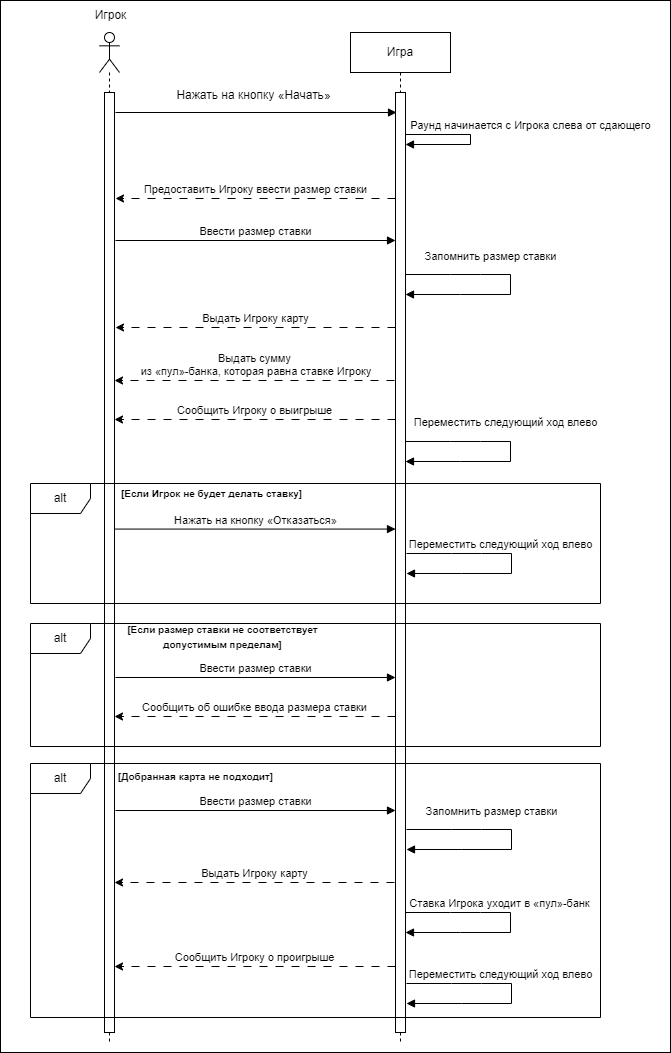

The diagram above was exported from draw.io. Its source (the exported page's mxGraphModel, read from the mxfile embedded in the PNG):
<mxGraphModel dx="1002" dy="575" grid="1" gridSize="10" guides="1" tooltips="1" connect="1" arrows="1" fold="1" page="1" pageScale="1" pageWidth="1169" pageHeight="1654" math="0" shadow="0">
  <root>
    <mxCell id="0" />
    <mxCell id="1" parent="0" />
    <mxCell id="ac0b_HEIPLoAb54fdT4--8" value="" style="rounded=0;whiteSpace=wrap;html=1;" parent="1" vertex="1">
      <mxGeometry x="210" y="48" width="670" height="1052" as="geometry" />
    </mxCell>
    <mxCell id="lBXPb-Ign8r6802QLGvo-1" value="" style="shape=umlLifeline;perimeter=lifelinePerimeter;whiteSpace=wrap;html=1;container=1;dropTarget=0;collapsible=0;recursiveResize=0;outlineConnect=0;portConstraint=eastwest;newEdgeStyle={&quot;curved&quot;:0,&quot;rounded&quot;:0};participant=umlActor;" parent="1" vertex="1">
      <mxGeometry x="309" y="80" width="20" height="1010" as="geometry" />
    </mxCell>
    <mxCell id="lBXPb-Ign8r6802QLGvo-4" value="" style="html=1;points=[[0,0,0,0,5],[0,1,0,0,-5],[1,0,0,0,5],[1,1,0,0,-5]];perimeter=orthogonalPerimeter;outlineConnect=0;targetShapes=umlLifeline;portConstraint=eastwest;newEdgeStyle={&quot;curved&quot;:0,&quot;rounded&quot;:0};" parent="lBXPb-Ign8r6802QLGvo-1" vertex="1">
      <mxGeometry x="5" y="60" width="10" height="940" as="geometry" />
    </mxCell>
    <mxCell id="lBXPb-Ign8r6802QLGvo-2" value="Игра" style="shape=umlLifeline;perimeter=lifelinePerimeter;whiteSpace=wrap;html=1;container=1;dropTarget=0;collapsible=0;recursiveResize=0;outlineConnect=0;portConstraint=eastwest;newEdgeStyle={&quot;curved&quot;:0,&quot;rounded&quot;:0};" parent="1" vertex="1">
      <mxGeometry x="560" y="80" width="100" height="1010" as="geometry" />
    </mxCell>
    <mxCell id="lBXPb-Ign8r6802QLGvo-5" value="" style="html=1;points=[[0,0,0,0,5],[0,1,0,0,-5],[1,0,0,0,5],[1,1,0,0,-5]];perimeter=orthogonalPerimeter;outlineConnect=0;targetShapes=umlLifeline;portConstraint=eastwest;newEdgeStyle={&quot;curved&quot;:0,&quot;rounded&quot;:0};" parent="lBXPb-Ign8r6802QLGvo-2" vertex="1">
      <mxGeometry x="45" y="60" width="10" height="940" as="geometry" />
    </mxCell>
    <mxCell id="lBXPb-Ign8r6802QLGvo-3" value="Игрок" style="text;html=1;align=center;verticalAlign=middle;resizable=0;points=[];autosize=1;strokeColor=none;fillColor=none;" parent="1" vertex="1">
      <mxGeometry x="290" y="48" width="60" height="30" as="geometry" />
    </mxCell>
    <mxCell id="lBXPb-Ign8r6802QLGvo-6" value="Раунд начинается с Игрока слева от сдающего" style="html=1;verticalAlign=bottom;endArrow=block;curved=0;rounded=0;" parent="1" edge="1">
      <mxGeometry x="-0.0714" y="60" width="80" relative="1" as="geometry">
        <mxPoint x="615" y="182" as="sourcePoint" />
        <mxPoint x="615" y="192" as="targetPoint" />
        <Array as="points">
          <mxPoint x="680" y="182" />
          <mxPoint x="680" y="192" />
        </Array>
        <mxPoint as="offset" />
      </mxGeometry>
    </mxCell>
    <mxCell id="lBXPb-Ign8r6802QLGvo-9" value="Ввести размер ставки" style="html=1;verticalAlign=bottom;endArrow=block;curved=0;rounded=0;endFill=1;" parent="1" edge="1">
      <mxGeometry width="80" relative="1" as="geometry">
        <mxPoint x="325" y="288.0000000000001" as="sourcePoint" />
        <mxPoint x="605" y="288.0000000000001" as="targetPoint" />
      </mxGeometry>
    </mxCell>
    <mxCell id="lBXPb-Ign8r6802QLGvo-10" value="alt" style="shape=umlFrame;whiteSpace=wrap;html=1;pointerEvents=0;" parent="1" vertex="1">
      <mxGeometry x="240" y="531" width="570" height="120" as="geometry" />
    </mxCell>
    <mxCell id="lBXPb-Ign8r6802QLGvo-11" value="&lt;font size=&quot;1&quot; style=&quot;&quot;&gt;&lt;b style=&quot;&quot;&gt;[Если Игрок не будет делать ставку]&lt;/b&gt;&lt;/font&gt;" style="text;html=1;align=center;verticalAlign=middle;resizable=0;points=[];autosize=1;strokeColor=none;fillColor=none;" parent="1" vertex="1">
      <mxGeometry x="321" y="526" width="200" height="30" as="geometry" />
    </mxCell>
    <mxCell id="lBXPb-Ign8r6802QLGvo-12" value="Нажать на кнопку «Отказаться»" style="html=1;verticalAlign=bottom;endArrow=block;curved=0;rounded=0;" parent="1" edge="1">
      <mxGeometry width="80" relative="1" as="geometry">
        <mxPoint x="325" y="576.5700000000002" as="sourcePoint" />
        <mxPoint x="605" y="576.5700000000002" as="targetPoint" />
      </mxGeometry>
    </mxCell>
    <mxCell id="lBXPb-Ign8r6802QLGvo-13" value="alt" style="shape=umlFrame;whiteSpace=wrap;html=1;pointerEvents=0;" parent="1" vertex="1">
      <mxGeometry x="240" y="671" width="570" height="123" as="geometry" />
    </mxCell>
    <mxCell id="lBXPb-Ign8r6802QLGvo-15" value="&lt;font size=&quot;1&quot; style=&quot;&quot;&gt;&lt;b style=&quot;&quot;&gt;[Если размер ставки не соответствует &lt;br&gt;допустимым пределам]&lt;/b&gt;&lt;/font&gt;" style="text;html=1;align=center;verticalAlign=middle;resizable=0;points=[];autosize=1;strokeColor=none;fillColor=none;" parent="1" vertex="1">
      <mxGeometry x="327" y="664" width="210" height="40" as="geometry" />
    </mxCell>
    <mxCell id="lBXPb-Ign8r6802QLGvo-16" value="Предоставить Игроку ввести размер ставки" style="html=1;verticalAlign=bottom;endArrow=classic;curved=0;rounded=0;dashed=1;dashPattern=8 8;endFill=1;" parent="1" edge="1">
      <mxGeometry width="80" relative="1" as="geometry">
        <mxPoint x="605" y="246.0000000000001" as="sourcePoint" />
        <mxPoint x="325" y="246.0000000000001" as="targetPoint" />
      </mxGeometry>
    </mxCell>
    <mxCell id="lBXPb-Ign8r6802QLGvo-22" value="Выдать Игроку карту" style="html=1;verticalAlign=bottom;endArrow=classic;curved=0;rounded=0;endFill=1;dashed=1;dashPattern=8 8;" parent="1" edge="1">
      <mxGeometry width="80" relative="1" as="geometry">
        <mxPoint x="605" y="375.0000000000001" as="sourcePoint" />
        <mxPoint x="325" y="375.0000000000001" as="targetPoint" />
      </mxGeometry>
    </mxCell>
    <mxCell id="lBXPb-Ign8r6802QLGvo-23" value="alt" style="shape=umlFrame;whiteSpace=wrap;html=1;pointerEvents=0;" parent="1" vertex="1">
      <mxGeometry x="240" y="811" width="570" height="254" as="geometry" />
    </mxCell>
    <mxCell id="lBXPb-Ign8r6802QLGvo-25" value="&lt;font size=&quot;1&quot; style=&quot;&quot;&gt;&lt;b style=&quot;&quot;&gt;[Добранная карта не подходит]&lt;/b&gt;&lt;/font&gt;" style="text;html=1;align=center;verticalAlign=middle;resizable=0;points=[];autosize=1;strokeColor=none;fillColor=none;" parent="1" vertex="1">
      <mxGeometry x="315" y="809" width="180" height="30" as="geometry" />
    </mxCell>
    <mxCell id="lBXPb-Ign8r6802QLGvo-29" value="Запомнить размер ставки" style="html=1;verticalAlign=bottom;endArrow=block;curved=0;rounded=0;endFill=1;" parent="1" edge="1">
      <mxGeometry x="-0.2609" y="9" width="80" relative="1" as="geometry">
        <mxPoint x="615" y="322" as="sourcePoint" />
        <mxPoint x="615" y="342" as="targetPoint" />
        <Array as="points">
          <mxPoint x="660" y="322" />
          <mxPoint x="690" y="322" />
          <mxPoint x="720" y="322" />
          <mxPoint x="720" y="342" />
          <mxPoint x="670" y="342" />
        </Array>
        <mxPoint as="offset" />
      </mxGeometry>
    </mxCell>
    <mxCell id="xQIj1bZJHvlwcdpl8dO1-1" value="Сообщить Игроку о проигрыше" style="html=1;verticalAlign=bottom;endArrow=classic;curved=0;rounded=0;endFill=1;dashed=1;dashPattern=8 8;" parent="1" edge="1">
      <mxGeometry width="80" relative="1" as="geometry">
        <mxPoint x="605" y="1014" as="sourcePoint" />
        <mxPoint x="324" y="1014" as="targetPoint" />
      </mxGeometry>
    </mxCell>
    <mxCell id="xQIj1bZJHvlwcdpl8dO1-4" value="Сообщить Игроку о выигрыше" style="html=1;verticalAlign=bottom;endArrow=classic;curved=0;rounded=0;endFill=1;dashed=1;dashPattern=8 8;" parent="1" edge="1">
      <mxGeometry width="80" relative="1" as="geometry">
        <mxPoint x="605" y="467" as="sourcePoint" />
        <mxPoint x="324" y="467" as="targetPoint" />
      </mxGeometry>
    </mxCell>
    <mxCell id="xQIj1bZJHvlwcdpl8dO1-5" value="Переместить следующий&amp;nbsp;ход влево" style="html=1;verticalAlign=bottom;endArrow=block;curved=0;rounded=0;endFill=1;" parent="1" edge="1">
      <mxGeometry x="-0.1826" width="80" relative="1" as="geometry">
        <mxPoint x="616" y="1031" as="sourcePoint" />
        <mxPoint x="616" y="1051" as="targetPoint" />
        <Array as="points">
          <mxPoint x="661" y="1031" />
          <mxPoint x="691" y="1031" />
          <mxPoint x="721" y="1031" />
          <mxPoint x="721" y="1051" />
          <mxPoint x="671" y="1051" />
        </Array>
        <mxPoint as="offset" />
      </mxGeometry>
    </mxCell>
    <mxCell id="xQIj1bZJHvlwcdpl8dO1-6" value="Переместить следующий&amp;nbsp;ход влево" style="html=1;verticalAlign=bottom;endArrow=block;curved=0;rounded=0;endFill=1;" parent="1" edge="1">
      <mxGeometry x="-0.1826" width="80" relative="1" as="geometry">
        <mxPoint x="616" y="601" as="sourcePoint" />
        <mxPoint x="616" y="621" as="targetPoint" />
        <Array as="points">
          <mxPoint x="661" y="601" />
          <mxPoint x="691" y="601" />
          <mxPoint x="721" y="601" />
          <mxPoint x="721" y="621" />
          <mxPoint x="671" y="621" />
        </Array>
        <mxPoint as="offset" />
      </mxGeometry>
    </mxCell>
    <mxCell id="ac0b_HEIPLoAb54fdT4--1" value="" style="endArrow=block;html=1;rounded=0;endFill=1;" parent="1" edge="1">
      <mxGeometry width="50" height="50" relative="1" as="geometry">
        <mxPoint x="325" y="160" as="sourcePoint" />
        <mxPoint x="605.9999999999998" y="160" as="targetPoint" />
      </mxGeometry>
    </mxCell>
    <mxCell id="ac0b_HEIPLoAb54fdT4--2" value="Нажать на кнопку «Начать»" style="text;html=1;align=center;verticalAlign=middle;resizable=0;points=[];autosize=1;strokeColor=none;fillColor=none;" parent="1" vertex="1">
      <mxGeometry x="373" y="128" width="180" height="30" as="geometry" />
    </mxCell>
    <mxCell id="ac0b_HEIPLoAb54fdT4--4" value="Выдать сумму&lt;br&gt;&amp;nbsp;из «пул»-банка, которая равна ставке Игроку" style="html=1;verticalAlign=bottom;endArrow=classic;curved=0;rounded=0;endFill=1;dashed=1;dashPattern=8 8;" parent="1" edge="1">
      <mxGeometry width="80" relative="1" as="geometry">
        <mxPoint x="604" y="428.0000000000001" as="sourcePoint" />
        <mxPoint x="324" y="428.0000000000001" as="targetPoint" />
      </mxGeometry>
    </mxCell>
    <mxCell id="ac0b_HEIPLoAb54fdT4--5" value="Переместить следующий ход влево" style="html=1;verticalAlign=bottom;endArrow=block;curved=0;rounded=0;endFill=1;" parent="1" edge="1">
      <mxGeometry x="-0.087" y="-5" width="80" relative="1" as="geometry">
        <mxPoint x="615" y="489" as="sourcePoint" />
        <mxPoint x="615" y="509" as="targetPoint" />
        <Array as="points">
          <mxPoint x="660" y="489" />
          <mxPoint x="690" y="489" />
          <mxPoint x="720" y="489" />
          <mxPoint x="720" y="509" />
          <mxPoint x="670" y="509" />
        </Array>
        <mxPoint y="-10" as="offset" />
      </mxGeometry>
    </mxCell>
    <mxCell id="ac0b_HEIPLoAb54fdT4--6" value="Сообщить об ошибке ввода размера ставки" style="html=1;verticalAlign=bottom;endArrow=classic;curved=0;rounded=0;endFill=1;dashed=1;dashPattern=8 8;" parent="1" edge="1">
      <mxGeometry width="80" relative="1" as="geometry">
        <mxPoint x="605" y="764" as="sourcePoint" />
        <mxPoint x="324" y="764" as="targetPoint" />
      </mxGeometry>
    </mxCell>
    <mxCell id="ac0b_HEIPLoAb54fdT4--7" value="Ставка Игрока уходит в «пул»-банк" style="html=1;verticalAlign=bottom;endArrow=block;curved=0;rounded=0;endFill=1;" parent="1" edge="1">
      <mxGeometry x="-0.1826" width="80" relative="1" as="geometry">
        <mxPoint x="615" y="960" as="sourcePoint" />
        <mxPoint x="615" y="980" as="targetPoint" />
        <Array as="points">
          <mxPoint x="660" y="960" />
          <mxPoint x="690" y="960" />
          <mxPoint x="720" y="960" />
          <mxPoint x="720" y="980" />
          <mxPoint x="670" y="980" />
        </Array>
        <mxPoint as="offset" />
      </mxGeometry>
    </mxCell>
    <mxCell id="sOu3Kg_5woCHh_69sa0L-1" value="Ввести размер ставки" style="html=1;verticalAlign=bottom;endArrow=block;curved=0;rounded=0;endFill=1;" parent="1" edge="1">
      <mxGeometry width="80" relative="1" as="geometry">
        <mxPoint x="325" y="725.0000000000001" as="sourcePoint" />
        <mxPoint x="605" y="725.0000000000001" as="targetPoint" />
      </mxGeometry>
    </mxCell>
    <mxCell id="sOu3Kg_5woCHh_69sa0L-2" value="Ввести размер ставки" style="html=1;verticalAlign=bottom;endArrow=block;curved=0;rounded=0;endFill=1;" parent="1" edge="1">
      <mxGeometry width="80" relative="1" as="geometry">
        <mxPoint x="325" y="858.0000000000001" as="sourcePoint" />
        <mxPoint x="605" y="858.0000000000001" as="targetPoint" />
        <mxPoint as="offset" />
      </mxGeometry>
    </mxCell>
    <mxCell id="sOu3Kg_5woCHh_69sa0L-3" value="Запомнить размер ставки" style="html=1;verticalAlign=bottom;endArrow=block;curved=0;rounded=0;endFill=1;" parent="1" edge="1">
      <mxGeometry x="-0.2609" y="9" width="80" relative="1" as="geometry">
        <mxPoint x="616" y="877" as="sourcePoint" />
        <mxPoint x="616" y="897" as="targetPoint" />
        <Array as="points">
          <mxPoint x="661" y="877" />
          <mxPoint x="691" y="877" />
          <mxPoint x="721" y="877" />
          <mxPoint x="721" y="897" />
          <mxPoint x="671" y="897" />
        </Array>
        <mxPoint as="offset" />
      </mxGeometry>
    </mxCell>
    <mxCell id="sOu3Kg_5woCHh_69sa0L-4" value="Выдать Игроку карту" style="html=1;verticalAlign=bottom;endArrow=classic;curved=0;rounded=0;endFill=1;dashed=1;dashPattern=8 8;" parent="1" edge="1">
      <mxGeometry width="80" relative="1" as="geometry">
        <mxPoint x="604" y="930.0000000000001" as="sourcePoint" />
        <mxPoint x="324" y="930.0000000000001" as="targetPoint" />
      </mxGeometry>
    </mxCell>
  </root>
</mxGraphModel>